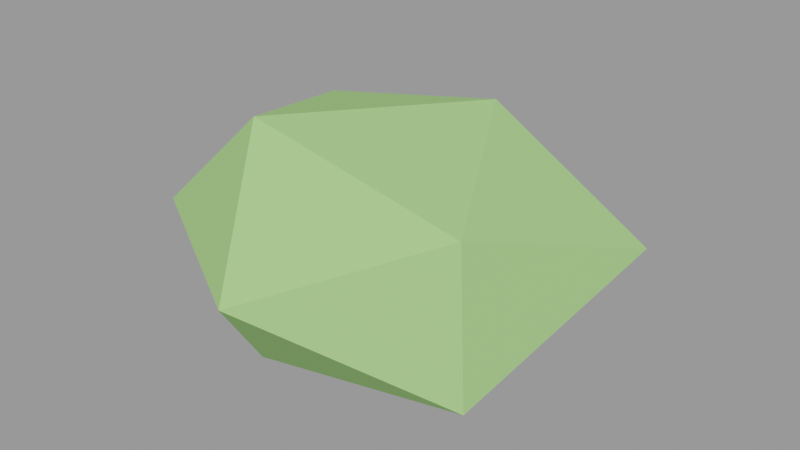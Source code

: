 # Source: arbusto_1_lod.blend  (saved by Blender 3.6.14; exported with 4.5.12 LTS)
import bpy
from mathutils import Matrix  # noqa: F401  (used for matrix-valued properties, if any)

bpy.ops.wm.read_factory_settings(use_empty=True)
scene = bpy.context.scene
scene.name = 'Scene'

# ---- materials (node trees are filled in below, after node groups)
mat_slot_leaf = bpy.data.materials.new('slot_leaf')
mat_slot_leaf.use_transparent_shadow = False
mat_slot_leaf.diffuse_color = (0.36, 0.66, 0.22, 1.0)

# ---- material node trees

# ---- meshes
me_folhagem = bpy.data.meshes.new('Folhagem')
me_folhagem.from_pydata([(-0.04155, -0.7654, 0.01141), (0.5776, -0.4065, -0.2697), (-0.2743, -0.4005, -0.4363), (-0.722, -0.3641, 0.01141), (-0.2625, -0.3813, 0.4363), (0.5315, -0.378, 0.2716), (0.1863, 0.3447, -0.4268), (-0.6539, 0.3546, -0.2666), (-0.5734, 0.3048, 0.2529), (0.1587, 0.3002, 0.3966), (0.722, 0.3579, 0.01141), (-0.04155, 0.7654, 0.01141)], [], [(0, 2, 1), (1, 5, 0), (0, 3, 2), (0, 4, 3), (0, 5, 4), (1, 10, 5), (2, 6, 1), (3, 7, 2), (4, 8, 3), (5, 9, 4), (1, 6, 10), (2, 7, 6), (3, 8, 7), (4, 9, 8), (5, 10, 9), (6, 11, 10), (7, 11, 6), (8, 11, 7), (9, 11, 8), (10, 11, 9)])
me_folhagem.materials.append(mat_slot_leaf)
me_folhagem.update()

# ---- objects
ob_arbusto_1_lod = bpy.data.objects.new('arbusto_1_lod', None)
ob_arbusto_1_lod_folhagem_leaf = bpy.data.objects.new('arbusto_1_lod~Folhagem@leaf', me_folhagem)

# ---- transforms, parenting, visibility, modifiers, constraints
ob_arbusto_1_lod.location = (0.0, 0.0, 0.0)
ob_arbusto_1_lod.empty_display_size = 0.08
ob_arbusto_1_lod_folhagem_leaf.location = (0.04155, 0.02387, 0.4386)

# ---- collection membership
scene.collection.objects.link(ob_arbusto_1_lod)
scene.collection.objects.link(ob_arbusto_1_lod_folhagem_leaf)

# ---- scene / render settings (as saved in the file)
scene.frame_start = 1; scene.frame_end = 250; scene.frame_set(1)
scene.render.engine = 'BLENDER_EEVEE_NEXT'
scene.cycles.sampling_pattern = 'TABULATED_SOBOL'
scene.view_settings.view_transform = 'Filmic'
bpy.context.view_layer.update()

# ---- added for rendering (the .blend has no active camera and no usable light): camera, sun + grey world if the file has none
cam_auto = bpy.data.cameras.new('AutoCamera')
cam_auto.lens = 50.0
cam_auto.sensor_width = 36.0
cam_auto.clip_end = 1000.0
ob_auto_camera = bpy.data.objects.new('AutoCamera', cam_auto)
scene.collection.objects.link(ob_auto_camera)
ob_auto_camera.location = (2.14938, -2.50553, 2.12485)
ob_auto_camera.rotation_euler = (1.09748, -7.21219e-08, 0.694738)
scene.camera = ob_auto_camera
light_auto_sun = bpy.data.lights.new('AutoSun', 'SUN')
light_auto_sun.energy = 3.0
light_auto_sun.angle = 0.0523599
ob_auto_sun = bpy.data.objects.new('AutoSun', light_auto_sun)
scene.collection.objects.link(ob_auto_sun)
ob_auto_sun.rotation_euler = (0.872665, 0.174533, 0.523599)
if scene.world is None:
    world_auto = bpy.data.worlds.new('AutoWorld')
    world_auto.color = (0.3, 0.3, 0.3)
    scene.world = world_auto
bpy.context.view_layer.update()
